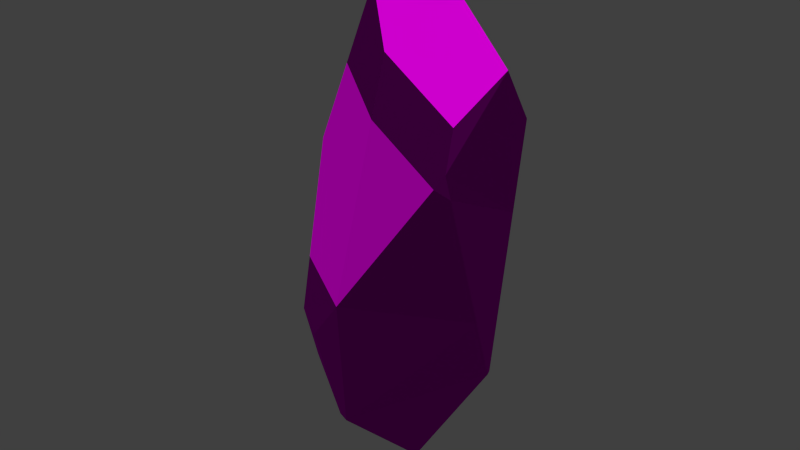 # Source: decoration_rock_small_destroyable_2.blend  (saved by Blender 2.70.0; exported with 4.5.12 LTS)
import bpy
from mathutils import Matrix  # noqa: F401  (used for matrix-valued properties, if any)

bpy.ops.wm.read_factory_settings(use_empty=True)
scene = bpy.context.scene
scene.name = 'Scene'

# ---- collections
col_collection_1 = bpy.data.collections.new('Collection 1'); scene.collection.children.link(col_collection_1)

# ---- images (referenced by path relative to the original .blend; pixels are not part of the script)
import os
ASSET_DIR = os.environ.get("B2B_ASSET_DIR", "")  # directory of the original .blend (textures are referenced by path, not embedded)
HERE = os.path.dirname(os.path.abspath(__file__))  # packed textures are extracted next to this script under _unpacked/

def load_image(name, relpath, width, height, colorspace="sRGB"):
    """Load a texture the original file referenced (path relative to the .blend, or extracted next to this script)."""
    p = next((c for c in (os.path.join(HERE, relpath), os.path.join(ASSET_DIR, relpath)) if relpath and os.path.exists(c)), "")
    if p:
        img = bpy.data.images.load(p, check_existing=True)
        img.name = name
    else:  # same state as the original file: an image datablock whose file is absent (Cycles renders it pink)
        img = bpy.data.images.new(name, width, height)
        img.source = "FILE"
        img.filepath = "//" + (relpath or name)
    img.colorspace_settings.name = colorspace
    return img
img_rock_small_1_diffuse_png = load_image('rock_small_1_diffuse.png', 'Texturen/rock_small_1_diffuse.png', 1024, 1024, 'sRGB')
img_rock_small_1_normal_png = load_image('rock_small_1_normal.png', 'Texturen/rock_small_1_normal.png', 1024, 1024, 'sRGB')

# ---- materials (node trees are filled in below, after node groups)
mat_material_001 = bpy.data.materials.new('Material.001')
mat_material_001.alpha_threshold = 0.0
mat_material_001.roughness = 0.5
mat_material_001.line_color = (0.0, 0.0, 0.0, 1.0)

# ---- material node trees
mat_material_001.use_nodes = True; mat_material_001.node_tree.nodes.clear()
_N = mat_material_001.node_tree.nodes; _L = mat_material_001.node_tree.links
n0 = _N.new('ShaderNodeTexCoord'); n0.name = 'Texture Coordinate'; n0.location = (-501, 299)
n1 = _N.new('ShaderNodeTexImage'); n1.name = 'Image Texture'; n1.location = (-237, 343)
n1.width = 140
n1.image = img_rock_small_1_diffuse_png
n2 = _N.new('ShaderNodeTexImage'); n2.name = 'Image Texture.001'; n2.location = (-241, 85)
n2.width = 140
n2.image = img_rock_small_1_normal_png
n3 = _N.new('ShaderNodeBsdfDiffuse'); n3.name = 'Diffuse BSDF'; n3.location = (251, 172)
n4 = _N.new('ShaderNodeOutputMaterial'); n4.name = 'Material Output'; n4.location = (571, 265)
n5 = _N.new('ShaderNodeNormalMap'); n5.name = 'Normal Map'; n5.location = (4, 109)
_L.new(n3.outputs[0], n4.inputs[0])
_L.new(n0.outputs[2], n1.inputs[0])
_L.new(n0.outputs[2], n2.inputs[0])
_L.new(n1.outputs[0], n3.inputs[0])
_L.new(n2.outputs[0], n5.inputs[1])
_L.new(n5.outputs[0], n3.inputs[2])
n4.is_active_output = True

# ---- world
world_world = bpy.data.worlds.new('World'); scene.world = world_world
world_world.color = (0.05088, 0.05088, 0.05088)
world_world.use_sun_shadow = False
world_world.sun_shadow_jitter_overblur = 0.0
world_world.cycles.sampling_method = 'MANUAL'
world_world.cycles.sample_map_resolution = 256

# ---- meshes
me_cube_008 = bpy.data.meshes.new('Cube.008')
me_cube_008.from_pydata([(-0.6439, 0.1568, 1.232), (-0.1586, -0.265, 2.19), (-0.3544, -0.31, 1.936), (0.5207, 0.04118, 1.646), (0.3442, -0.3404, 1.994), (0.3886, 0.6222, 1.015), (-0.1861, 0.5118, 1.674), (-0.4676, 0.5096, 1.27), (0.3499, 0.5938, 1.354), (0.5884, 0.05833, 1.139), (0.3742, -0.5044, 1.272), (-0.6752, 0.08146, 0.6292), (-0.3606, -0.5225, 0.9882), (0.4281, 0.5726, 0.8758), (0.3069, 0.6281, 0.8063), (-0.4317, 0.5657, 0.5378)], [], [(6, 7, 0, 2, 1), (11, 12, 2, 0), (8, 6, 1, 4, 3), (10, 9, 3, 4), (10, 4, 1, 2, 12), (13, 14, 5), (8, 5, 14, 15, 7, 6), (0, 7, 15, 11), (3, 9, 13, 5, 8), (15, 14, 13, 9, 10, 12, 11)])
_uv = me_cube_008.uv_layers.new(name='UVMap')
_uv.uv.foreach_set('vector', [0.1081, 0.4194, 0.1777, 0.4272, 0.1903, 0.478, 0.096, 0.5377, 0.05196, 0.5379, 0.277, 0.4783, 0.2224, 0.5832, 0.096, 0.5377, 0.1903, 0.478, 0.333, 0.4063, 0.3984, 0.4687, 0.3477, 0.5926, 0.2771, 0.5588, 0.2771, 0.4806, 0.1388, 0.6715, 0.09569, 0.7551, 0.03968, 0.7006, 0.03967, 0.6174, 0.1388, 0.6715, 0.03967, 0.6174, 0.05196, 0.5379, 0.096, 0.5377, 0.2224, 0.5832, 0.181, 0.2852, 0.1999, 0.2997, 0.1662, 0.3026, 0.12, 0.3237, 0.1662, 0.3026, 0.1999, 0.2997, 0.2754, 0.3943, 0.1777, 0.4272, 0.1081, 0.4194, 0.1903, 0.478, 0.1777, 0.4272, 0.2754, 0.3943, 0.277, 0.4783, 0.04227, 0.2665, 0.1099, 0.2313, 0.181, 0.2852, 0.1662, 0.3026, 0.12, 0.3237, 0.3109, 0.2313, 0.424, 0.2313, 0.443, 0.2414, 0.4716, 0.3225, 0.4429, 0.4062, 0.3301, 0.3994, 0.2771, 0.3026])
me_cube_008.materials.append(mat_material_001)
me_cube_008.use_remesh_preserve_volume = False
me_cube_008.use_remesh_preserve_attributes = False
me_cube_008.use_mirror_vertex_groups = False
me_cube_008.update()
me_cube_007 = bpy.data.meshes.new('Cube.007')
me_cube_007.from_pydata([(0.7925, 0.1137, -0.4002), (-0.7475, -0.09244, -0.7637), (0.7614, -0.1509, -0.8896), (0.6641, -0.4247, -0.8818), (0.4853, 0.03718, -1.703), (0.1491, -0.5591, -1.462), (0.4351, -0.4521, -1.451), (0.5118, -0.01351, -1.67), (-0.6521, 0.08427, -1.412), (-0.3643, 0.671, -0.8339), (-0.3458, 0.6749, -0.86), (-0.3851, 0.06722, -1.929), (-0.097, 0.3125, -1.992), (-0.09696, -0.7583, -0.4412), (-0.5786, -0.3759, -0.3998), (0.5829, -0.5016, -0.4368), (-0.7271, -0.0433, -0.37), (-0.1375, 0.66, -0.3282), (-0.3893, 0.6319, -0.3246)], [], [(12, 11, 8, 9, 10), (2, 3, 6, 7), (13, 5, 6, 3, 15), (11, 12, 4, 7, 6, 5), (18, 17, 10, 9), (16, 18, 9, 8, 1), (1, 14, 16), (11, 5, 13, 14, 1, 8), (0, 2, 7, 4), (3, 2, 0, 15), (0, 4, 12, 10, 17), (16, 18, 17, 0, 15, 13, 14)])
_uv = me_cube_007.uv_layers.new(name='UVMap')
_uv.uv.foreach_set('vector', [0.5359, 0.1499, 0.5919, 0.1563, 0.6173, 0.2289, 0.5526, 0.3114, 0.5501, 0.3081, 0.3678, 0.2709, 0.3343, 0.2549, 0.3548, 0.1758, 0.4269, 0.1757, 0.2074, 0.2464, 0.3192, 0.1498, 0.3548, 0.1758, 0.3343, 0.2549, 0.2915, 0.3014, 0.4137, 0.4302, 0.4294, 0.3809, 0.5246, 0.3809, 0.5321, 0.3858, 0.5587, 0.4472, 0.5319, 0.4785, 0.5585, 0.3807, 0.5204, 0.3802, 0.5501, 0.3081, 0.5526, 0.3114, 0.6639, 0.3561, 0.5585, 0.3807, 0.5526, 0.3114, 0.6173, 0.2289, 0.6565, 0.3044, 0.6565, 0.3044, 0.7134, 0.3365, 0.6639, 0.3561, 0.5919, 0.1563, 0.728, 0.1498, 0.7926, 0.294, 0.7134, 0.3365, 0.6565, 0.3044, 0.6173, 0.2289, 0.3763, 0.347, 0.3678, 0.2709, 0.4269, 0.1757, 0.4358, 0.1734, 0.3343, 0.2549, 0.3678, 0.2709, 0.3763, 0.347, 0.2915, 0.3014, 0.3763, 0.347, 0.4358, 0.1734, 0.5359, 0.1499, 0.5501, 0.3081, 0.5204, 0.3802, 0.2074, 0.4667, 0.2627, 0.3809, 0.2969, 0.3809, 0.4136, 0.4684, 0.3763, 0.548, 0.2813, 0.5723, 0.2224, 0.5136])
me_cube_007.materials.append(mat_material_001)
me_cube_007.use_remesh_preserve_volume = False
me_cube_007.use_remesh_preserve_attributes = False
me_cube_007.use_mirror_vertex_groups = False
me_cube_007.update()
me_cube_006 = bpy.data.meshes.new('Cube.006')
me_cube_006.from_pydata([(0.7925, 0.1137, -0.4002), (0.4046, -0.6706, 0.5407), (-0.3667, -0.7314, 0.0566), (-0.1533, -0.8039, -0.2073), (-0.09696, -0.7583, -0.4412), (-0.5786, -0.3759, -0.3998), (0.5829, -0.5016, -0.4368), (-0.7271, -0.0433, -0.37), (-0.1375, 0.66, -0.3282), (-0.3893, 0.6319, -0.3246), (0.3069, 0.6281, 0.8063), (-0.4317, 0.5657, 0.5378), (0.4281, 0.5726, 0.8758), (-0.3606, -0.5225, 0.9882), (-0.6752, 0.08146, 0.6292), (0.3742, -0.5044, 1.272), (0.5884, 0.05833, 1.139)], [], [(5, 4, 3, 2), (5, 2, 13, 14, 7), (1, 15, 13, 2, 3), (11, 10, 8, 9), (14, 11, 9, 7), (3, 4, 6, 1), (0, 8, 10, 12), (6, 0, 16, 15, 1), (16, 0, 12), (8, 0, 6, 4, 5, 7, 9), (14, 13, 15, 16, 12, 10, 11)])
_uv = me_cube_006.uv_layers.new(name='UVMap')
_uv.uv.foreach_set('vector', [0.651, 0.09897, 0.7459, 0.1004, 0.739, 0.1362, 0.7043, 0.1716, 0.651, 0.09897, 0.7043, 0.1716, 0.6827, 0.3128, 0.5738, 0.2566, 0.594, 0.09889, 0.8129, 0.2548, 0.7926, 0.3721, 0.6827, 0.3128, 0.7043, 0.1716, 0.739, 0.1362, 0.4882, 0.2428, 0.3731, 0.2899, 0.435, 0.1079, 0.4749, 0.1069, 0.5738, 0.2566, 0.4882, 0.2428, 0.4749, 0.1069, 0.594, 0.09889, 0.739, 0.1362, 0.7459, 0.1004, 0.8586, 0.101, 0.8129, 0.2548, 0.2648, 0.09773, 0.435, 0.1079, 0.3731, 0.2899, 0.3523, 0.3012, 0.1622, 0.1009, 0.2648, 0.09773, 0.2673, 0.3427, 0.1746, 0.3721, 0.1414, 0.2585, 0.2673, 0.3427, 0.2648, 0.09773, 0.3523, 0.3012, 0.2446, 0.3723, 0.3792, 0.4732, 0.3363, 0.565, 0.2267, 0.5931, 0.1587, 0.5254, 0.1414, 0.4712, 0.2052, 0.3723, 0.4401, 0.3723, 0.5583, 0.3916, 0.6059, 0.5046, 0.5306, 0.5641, 0.4373, 0.5641, 0.4201, 0.5482, 0.3794, 0.4325])
me_cube_006.materials.append(mat_material_001)
me_cube_006.use_remesh_preserve_volume = False
me_cube_006.use_remesh_preserve_attributes = False
me_cube_006.use_mirror_vertex_groups = False
me_cube_006.update()

# ---- objects
ob_cube_008 = bpy.data.objects.new('Cube.008', me_cube_008)
ob_cube_007 = bpy.data.objects.new('Cube.007', me_cube_007)
ob_cube_006 = bpy.data.objects.new('Cube.006', me_cube_006)

# ---- transforms, parenting, visibility, modifiers, constraints
ob_cube_008.location = (5.609, 0.2456, 1.952)
ob_cube_008.rotation_euler = (-0.09806, -0.07019, -1.886)
ob_cube_008.scale = (0.8079, 1.16, 0.8992)
ob_cube_008.lineart.crease_threshold = 0.0
ob_cube_007.location = (5.609, 0.2456, 1.952)
ob_cube_007.rotation_euler = (-0.09806, -0.07019, -1.886)
ob_cube_007.scale = (0.8079, 1.16, 0.8992)
ob_cube_007.lineart.crease_threshold = 0.0
ob_cube_006.location = (5.609, 0.2456, 1.952)
ob_cube_006.rotation_euler = (-0.09806, -0.07019, -1.886)
ob_cube_006.scale = (0.8079, 1.16, 0.8992)
ob_cube_006.lineart.crease_threshold = 0.0

# ---- collection membership
col_collection_1.objects.link(ob_cube_008)
col_collection_1.objects.link(ob_cube_007)
col_collection_1.objects.link(ob_cube_006)

# ---- scene / render settings (as saved in the file)
scene.frame_start = 1; scene.frame_end = 100; scene.frame_set(1)
scene.render.engine = 'CYCLES'
scene.render.resolution_percentage = 50
scene.render.dither_intensity = 0.0
scene.cycles.use_denoising = False
scene.cycles.samples = 10
scene.cycles.sampling_pattern = 'TABULATED_SOBOL'
scene.cycles.light_sampling_threshold = 0.0
scene.cycles.use_adaptive_sampling = False
scene.cycles.use_light_tree = False
scene.cycles.blur_glossy = 0.0
scene.cycles.volume_bounces = 1
scene.cycles.pixel_filter_type = 'GAUSSIAN'
scene.cycles.sample_clamp_indirect = 0.0
scene.view_settings.view_transform = 'Standard'
bpy.context.view_layer.update()

# ---- added for rendering (the .blend has no active camera and no usable light): camera, sun
cam_auto = bpy.data.cameras.new('AutoCamera')
cam_auto.lens = 50.0
cam_auto.sensor_width = 36.0
cam_auto.clip_end = 1000.0
ob_auto_camera = bpy.data.objects.new('AutoCamera', cam_auto)
scene.collection.objects.link(ob_auto_camera)
ob_auto_camera.location = (10.0851, -5.23039, 5.66884)
ob_auto_camera.rotation_euler = (1.09748, -7.21219e-08, 0.694738)
scene.camera = ob_auto_camera
light_auto_sun = bpy.data.lights.new('AutoSun', 'SUN')
light_auto_sun.energy = 3.0
light_auto_sun.angle = 0.0523599
ob_auto_sun = bpy.data.objects.new('AutoSun', light_auto_sun)
scene.collection.objects.link(ob_auto_sun)
ob_auto_sun.rotation_euler = (0.872665, 0.174533, 0.523599)
bpy.context.view_layer.update()
